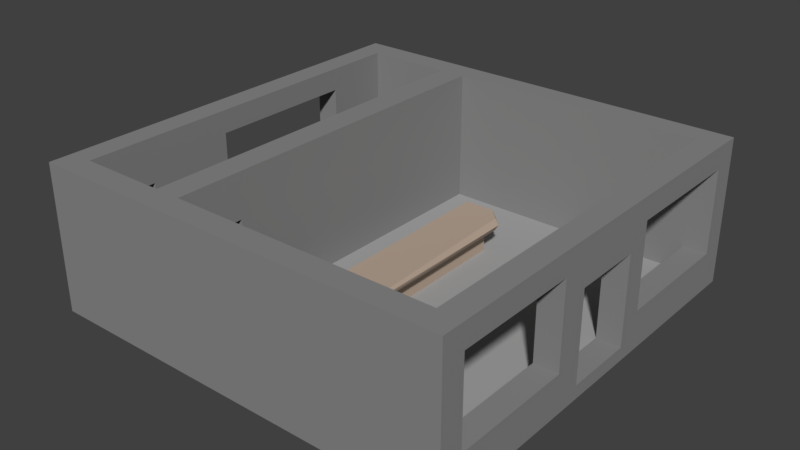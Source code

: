 # Source: Building.blend  (saved by Blender 2.79.0; exported with 4.5.12 LTS)
import bpy
from mathutils import Matrix  # noqa: F401  (used for matrix-valued properties, if any)

bpy.ops.wm.read_factory_settings(use_empty=True)
scene = bpy.context.scene
scene.name = 'Scene'

# ---- collections
col_collection_1 = bpy.data.collections.new('Collection 1'); scene.collection.children.link(col_collection_1)

# ---- materials (node trees are filled in below, after node groups)
mat_building_color = bpy.data.materials.new('Building Color')
mat_building_color.alpha_threshold = 0.0
mat_building_color.use_transparent_shadow = False
mat_building_color.diffuse_color = (0.2529, 0.2529, 0.2529, 1.0)
mat_building_color.specular_color = (0.9972, 0.7082, 1.0)
mat_building_color.roughness = 0.5
mat_building_color.specular_intensity = 0.0
mat_chalk_board = bpy.data.materials.new('Chalk Board')
mat_chalk_board.alpha_threshold = 0.0
mat_chalk_board.use_transparent_shadow = False
mat_chalk_board.diffuse_color = (0.03411, 0.03411, 0.03411, 1.0)
mat_chalk_board.roughness = 0.5
mat_chalk_board.specular_intensity = 0.0
mat_floor = bpy.data.materials.new('Floor')
mat_floor.alpha_threshold = 0.0
mat_floor.use_transparent_shadow = False
mat_floor.diffuse_color = (0.3757, 0.3757, 0.3757, 1.0)
mat_floor.roughness = 0.5
mat_counter = bpy.data.materials.new('Counter')
mat_counter.alpha_threshold = 0.0
mat_counter.use_transparent_shadow = False
mat_counter.diffuse_color = (0.4869, 0.3815, 0.2997, 1.0)
mat_counter.roughness = 0.5
mat_counter.specular_intensity = 0.0

# ---- material node trees

# ---- world
world_world = bpy.data.worlds.new('World'); scene.world = world_world
world_world.color = (0.05088, 0.05088, 0.05088)
world_world.use_sun_shadow = False
world_world.sun_shadow_jitter_overblur = 0.0
world_world.cycles.sampling_method = 'MANUAL'

# ---- meshes
me_cube_002 = bpy.data.meshes.new('Cube.002')
me_cube_002.from_pydata([(-1.0, 4.371e-08, 9.795), (-1.0, 0.06506, 9.795), (-1.0, -4.371e-08, -9.795), (-1.0, 0.06506, -9.795), (1.0, 4.371e-08, 9.795), (1.0, 0.06506, 9.795), (1.0, -4.371e-08, -9.795), (1.0, 0.06506, -9.795), (0.8867, -4.371e-08, -9.795), (-0.8867, -4.371e-08, -9.795), (-0.8867, 0.06506, -9.795), (0.8867, 0.06506, -9.795), (-0.8867, 4.371e-08, 9.795), (0.8867, 4.371e-08, 9.795), (0.8867, 0.06506, 9.795), (-0.8867, 0.06506, 9.795), (-1.0, -3.876e-08, -8.685), (-1.0, 3.876e-08, 8.685), (-1.0, 0.06506, 8.685), (-1.0, 0.06506, -8.685), (1.0, 3.876e-08, 8.685), (1.0, -3.876e-08, -8.685), (1.0, 0.06506, -8.685), (1.0, 0.06506, 8.685), (0.8867, 0.06506, -8.685), (0.8867, 0.06506, 8.685), (-0.8867, 0.06506, -8.685), (-0.8867, 0.06506, 8.685), (-0.8867, -3.876e-08, -8.685), (-0.8867, 3.876e-08, 8.685), (0.8867, -3.876e-08, -8.685), (0.8867, 3.876e-08, 8.685), (1.0, 0.06506, -2.686), (1.0, 0.06506, 2.931), (0.8867, 0.06506, -2.686), (0.8867, 0.06506, 2.931), (1.0, 0.06506, 1.628), (0.8867, 0.06506, 1.628), (0.8867, 0.06506, -1.628), (1.0, 0.06506, -1.628), (0.8867, 0.1863, -9.795), (1.0, 0.1863, -9.795), (1.0, 0.1863, 8.685), (1.0, 0.1863, 9.795), (0.8867, 0.1863, 8.685), (1.0, 0.1863, -8.685), (1.0, 0.1863, 2.931), (0.8867, 0.1863, -8.685), (0.8867, 0.1863, 2.931), (1.0, 0.1863, -2.686), (1.0, 0.1863, 1.628), (0.8867, 0.1863, -2.686), (0.8867, 0.1863, 1.628), (0.8867, 0.1863, -1.628), (1.0, 0.1863, -1.628), (0.8867, 0.589, -9.795), (1.0, 0.589, -9.795), (1.0, 0.589, 8.685), (1.0, 0.589, 9.795), (0.8867, 0.589, 8.685), (1.0, 0.589, -8.685), (1.0, 0.589, 1.628), (1.0, 0.589, 2.931), (0.8867, 0.589, 1.628), (1.0, 0.589, -2.686), (0.8867, 0.589, -2.686), (1.0, 0.589, -1.628), (1.0, 0.6987, -9.795), (1.0, 0.6987, 8.685), (1.0, 0.6987, 9.795), (0.8867, 0.6987, 9.795), (1.0, 0.6987, 1.628), (0.8867, 0.6987, 1.628), (1.0, 0.6987, -2.686), (0.8867, 0.6987, -2.686), (0.8867, 0.589, 2.931), (1.0, 0.6987, 2.931), (0.8867, 0.6987, 2.931), (1.0, 0.6987, -8.685), (0.8867, 0.589, -1.628), (0.8867, 0.6987, -1.628), (1.0, 0.6987, -1.628), (-0.8867, 0.1863, -9.795), (-0.8867, 0.1863, -8.685), (-1.0, 0.589, -9.795), (-1.0, 0.6987, -8.685), (-1.0, 0.6987, -9.795), (-0.8867, 0.6987, -9.795), (-0.8867, 0.589, -9.795), (0.8867, 0.589, -8.685), (0.8867, 0.6987, -9.795), (0.8867, 0.6987, -8.685), (-0.8867, 0.6987, -8.685), (0.8867, 0.1863, 9.795), (0.8867, 0.589, 9.795), (-0.8867, 0.589, 8.685), (0.8867, 0.6987, 8.685), (-0.8867, 0.1863, 9.795), (-1.0, 0.1863, 9.795), (-0.8867, 0.1863, 8.685), (-1.0, 0.1863, 8.685), (-0.8867, 0.589, 9.795), (-1.0, 0.589, 9.795), (-1.0, 0.589, 8.685), (-0.8867, 0.6987, 9.795), (-1.0, 0.6987, 9.795), (-0.8867, 0.6987, 8.685), (-1.0, 0.6987, 8.685), (-1.0, 0.06506, 5.675), (-0.8867, 0.06506, 5.675), (-1.0, 0.589, -8.685), (-0.8867, 0.589, -8.685), (-0.8867, 0.589, 5.675), (-1.0, 0.06506, 1.61), (-1.0, 0.06506, -5.539), (-0.8867, 0.06506, -5.539), (-0.8867, 0.06506, 1.61), (-1.0, 0.589, -5.539), (-0.8867, 0.589, 1.61), (-1.0, 0.1863, 1.61), (-1.0, 0.1863, -5.539), (-0.8867, 0.1863, -5.539), (-0.8867, 0.1863, 1.61), (-0.8867, 0.589, -5.539), (-1.0, 0.6987, -5.539), (-0.8867, 0.6987, -5.539), (-1.0, 0.589, 1.61), (-1.0, 0.6987, 1.61), (-0.8867, 0.6987, 1.61), (-1.0, 0.589, 5.675), (-1.0, 0.6987, 5.675), (-0.8867, 0.6987, 5.675), (0.8867, 0.4893, 1.628), (1.0, 0.4893, 1.628), (0.8867, 0.4893, -1.628), (1.0, 0.4893, -1.628), (-1.0, 0.4893, 8.685), (-0.8867, 0.4893, 8.685), (-0.8867, 0.4893, 5.675), (-1.0, 0.4893, 5.675), (-0.4687, 0.06506, 8.685), (-0.4687, 0.06506, -8.685), (-0.3449, 0.06506, 8.685), (-0.3449, 0.06506, -8.685), (-0.4687, 0.06506, 5.675), (-0.3449, 0.06506, 5.675), (-0.4687, 0.1863, -8.685), (-0.3449, 0.1863, -8.685), (-0.3449, 0.1863, 5.675), (-0.4687, 0.1863, 5.675), (-0.4687, 0.589, -8.685), (-0.3449, 0.589, -8.685), (-0.3449, 0.589, 5.675), (-0.4687, 0.589, 5.675), (-0.4687, 0.6987, -8.685), (-0.3449, 0.6987, -8.685), (-0.3449, 0.6987, 5.675), (-0.4687, 0.6987, 5.675), (-0.4687, 0.589, 8.685), (-0.3449, 0.589, 8.685), (-0.4687, 0.6987, 8.685), (-0.3449, 0.6987, 8.685), (-0.4687, 0.4893, 5.675), (-0.3449, 0.4893, 5.675), (-0.4687, 0.4893, 8.685), (-0.3449, 0.4893, 8.685), (-0.02987, 0.06506, 8.685), (0.1216, 0.06506, 8.685), (-0.04123, 0.06506, -4.716), (0.1019, 0.06506, -4.716), (-0.02987, 0.1749, 8.685), (0.1216, 0.1863, 8.685), (-0.04123, 0.19, -4.716), (0.1019, 0.1863, -4.716), (-0.02987, 0.2468, 8.685), (0.1216, 0.2468, 8.685), (-0.04123, 0.2468, -4.716), (0.1019, 0.2468, -4.716), (0.1601, 0.1863, -4.717), (0.1798, 0.1863, 8.684), (0.1798, 0.2468, 8.684), (0.1601, 0.2468, -4.717), (-0.04123, 0.19, -5.287), (0.1019, 0.1863, -5.287), (-0.04123, 0.2468, -5.287), (0.1019, 0.2468, -5.287), (-0.02987, 0.2108, 8.685), (0.1106, 0.2165, -5.38), (-0.04123, 0.2184, -4.716), (-0.04123, 0.2184, -5.373), (0.1775, 0.2165, -4.725), (0.1885, 0.2165, 8.684)], [], [(16, 19, 3, 2), (8, 11, 7, 6), (20, 23, 5, 4), (12, 15, 1, 0), (31, 20, 4, 13), (15, 27, 99, 97), (25, 14, 93, 44), (25, 167, 166, 142, 140, 27, 99, 44), (17, 29, 12, 0), (29, 31, 13, 12), (4, 5, 14, 13), (13, 14, 15, 12), (2, 3, 10, 9), (9, 10, 11, 8), (9, 8, 30, 28), (28, 30, 31, 29), (2, 9, 28, 16), (16, 28, 29, 17), (11, 10, 82, 40), (24, 143, 145, 142, 166, 168, 169, 167, 25, 35, 37, 38, 34), (7, 11, 40, 41), (26, 19, 110, 111), (8, 6, 21, 30), (30, 21, 20, 31), (6, 7, 22, 21), (21, 22, 32, 39, 36, 33, 23, 20), (0, 1, 18, 17), (17, 18, 108, 113, 114, 19, 16), (22, 7, 41, 45), (38, 39, 54, 53), (39, 32, 49, 54), (37, 36, 39, 38), (14, 5, 43, 93), (41, 40, 55, 56), (49, 51, 65, 64), (49, 45, 47, 51), (40, 47, 89, 55), (42, 46, 48, 44), (47, 45, 60, 89), (23, 33, 46, 42), (32, 22, 45, 49), (11, 24, 47, 40), (33, 36, 50, 46), (35, 25, 44, 48), (5, 23, 42, 43), (24, 34, 51, 47), (36, 37, 52, 50), (37, 35, 48, 52), (34, 38, 53, 51), (66, 64, 73, 81), (62, 61, 71, 76), (65, 79, 80, 74), (55, 89, 91, 90), (48, 46, 62, 75), (43, 42, 57, 58), (50, 52, 63, 61), (46, 50, 61, 62), (93, 43, 58, 94), (51, 53, 79, 65), (44, 93, 94, 59), (54, 49, 64, 66), (52, 48, 75, 63), (45, 41, 56, 60), (53, 54, 66, 79), (42, 44, 59, 57), (69, 68, 96, 70), (90, 91, 78, 67), (76, 71, 72, 77), (80, 81, 73, 74), (63, 75, 77, 72), (56, 55, 90, 67), (96, 68, 76, 77), (58, 57, 68, 69), (94, 58, 69, 70), (65, 74, 91, 89), (59, 94, 70, 96), (60, 56, 67, 78), (129, 112, 138, 139), (68, 57, 62, 76), (57, 59, 75, 62), (59, 96, 77, 75), (64, 65, 89, 60), (73, 64, 60, 78), (74, 73, 78, 91), (71, 61, 66, 81), (63, 72, 80, 79), (72, 71, 81, 80), (40, 82, 88, 55), (26, 141, 143, 24, 47, 83), (10, 26, 83, 82), (3, 19, 110, 84), (26, 10, 88, 111), (10, 3, 84, 88), (87, 86, 85, 92), (84, 110, 85, 86), (92, 85, 124, 125), (88, 84, 86, 87), (111, 89, 91, 92), (83, 47, 89, 111), (82, 83, 111, 88), (90, 87, 92, 91), (55, 88, 87, 90), (99, 97, 101, 95), (15, 14, 93, 97), (59, 95, 106, 96), (97, 93, 94, 101), (44, 99, 95, 59), (96, 106, 104, 70), (95, 101, 104, 106), (101, 94, 70, 104), (100, 98, 102, 103), (18, 1, 98, 100), (1, 15, 97, 98), (27, 18, 100, 99), (98, 97, 101, 102), (99, 100, 103, 95), (106, 107, 105, 104), (103, 102, 105, 107), (102, 101, 104, 105), (109, 108, 18, 27), (115, 26, 111, 123), (108, 109, 112, 129), (19, 114, 117, 110), (116, 113, 126, 118), (109, 116, 118, 112), (115, 123, 117, 114), (111, 110, 117, 123), (115, 114, 120, 121), (119, 122, 121, 120), (113, 116, 122, 119), (116, 115, 121, 122), (114, 113, 119, 120), (123, 125, 128, 118), (85, 110, 117, 124), (111, 92, 125, 123), (117, 123, 118, 126), (124, 117, 126, 127), (125, 124, 127, 128), (130, 129, 103, 107), (127, 126, 129, 130), (128, 127, 130, 131), (118, 128, 131, 112), (131, 130, 107, 106), (112, 131, 106, 95), (103, 129, 139, 136), (133, 132, 134, 135), (139, 138, 137, 136), (63, 79, 134, 132), (66, 61, 133, 135), (112, 95, 137, 138), (79, 66, 135, 134), (61, 63, 132, 133), (95, 103, 136, 137), (108, 129, 126, 113), (140, 144, 141, 26, 115, 116, 109, 27), (142, 145, 144, 140), (141, 144, 149, 146), (146, 149, 153, 150), (143, 141, 146, 147), (145, 143, 147, 148), (144, 145, 148, 149), (151, 150, 154, 155), (147, 146, 150, 151), (149, 148, 152, 153), (148, 147, 151, 152), (157, 156, 155, 154), (152, 159, 165, 163), (152, 151, 155, 156), (150, 153, 157, 154), (152, 156, 161, 159), (157, 153, 158, 160), (156, 157, 160, 161), (162, 163, 165, 164), (153, 152, 163, 162), (158, 153, 162, 164), (169, 168, 172, 173), (176, 177, 185, 184), (166, 167, 171, 170), (167, 169, 173, 171), (168, 166, 170, 172), (175, 177, 176, 174), (171, 173, 178, 179), (181, 185, 177), (177, 175, 180, 181), (187, 189, 184, 185), (172, 170, 186, 188), (173, 172, 182, 183), (178, 173, 183), (176, 184, 189, 188), (187, 190, 178, 183), (188, 186, 174, 176), (179, 178, 190, 191), (188, 189, 182, 172), (191, 190, 181, 180), (185, 181, 190, 187), (183, 182, 189, 187)])
me_cube_002.polygons.foreach_set('material_index', [0, 0, 0, 0, 0, 0, 0, 0, 0, 0, 0, 0, 0, 0, 0, 0, 0, 0, 0, 2, 0, 0, 0, 0, 0, 0, 0, 0, 0, 0, 0, 0, 0, 0, 0, 0, 0, 0, 0, 0, 0, 0, 0, 0, 0, 0, 0, 0, 0, 0, 0, 0, 0, 0, 0, 0, 0, 0, 0, 0, 0, 0, 0, 0, 0, 0, 0, 0, 0, 0, 0, 0, 0, 0, 0, 0, 0, 0, 0, 0, 0, 0, 0, 0, 0, 0, 0, 0, 0, 0, 0, 0, 0, 0, 0, 0, 0, 0, 0, 0, 0, 0, 0, 0, 0, 0, 0, 0, 0, 0, 0, 0, 0, 0, 0, 0, 0, 0, 0, 0, 0, 0, 0, 0, 0, 0, 0, 0, 0, 0, 0, 0, 0, 0, 0, 0, 0, 0, 0, 0, 0, 0, 0, 0, 0, 0, 0, 0, 0, 0, 0, 0, 0, 0, 2, 2, 0, 0, 0, 0, 0, 0, 0, 0, 0, 0, 0, 0, 0, 0, 0, 0, 0, 0, 0, 3, 3, 0, 3, 3, 3, 3, 3, 3, 3, 3, 3, 3, 3, 3, 3, 3, 3, 3, 3, 3])
me_cube_002.materials.append(mat_building_color)
me_cube_002.materials.append(mat_chalk_board)
me_cube_002.materials.append(mat_floor)
me_cube_002.materials.append(mat_counter)
me_cube_002.use_remesh_preserve_volume = False
me_cube_002.use_remesh_preserve_attributes = False
me_cube_002.use_mirror_vertex_groups = False
me_cube_002.update()

# ---- objects
ob_cube = bpy.data.objects.new('Cube', me_cube_002)

# ---- transforms, parenting, visibility, modifiers, constraints
ob_cube.location = (0.0, 0.0, 0.0)
ob_cube.rotation_euler = (1.571, 0.0, 0.0)
ob_cube.scale = (34.34, 34.34, 3.505)
ob_cube.lineart.crease_threshold = 0.0

# ---- collection membership
col_collection_1.objects.link(ob_cube)

# ---- scene / render settings (as saved in the file)
scene.frame_start = 1; scene.frame_end = 250; scene.frame_set(1)
scene.render.engine = 'BLENDER_EEVEE_NEXT'
scene.render.resolution_percentage = 50
scene.render.dither_intensity = 0.0
scene.cycles.use_denoising = False
scene.cycles.samples = 128
scene.cycles.sampling_pattern = 'TABULATED_SOBOL'
scene.cycles.use_adaptive_sampling = False
scene.cycles.use_light_tree = False
scene.cycles.blur_glossy = 0.0
scene.cycles.sample_clamp_indirect = 0.0
scene.view_settings.view_transform = 'Standard'
bpy.context.view_layer.update()

# ---- added for rendering (the .blend has no active camera and no usable light): camera, sun
cam_auto = bpy.data.cameras.new('AutoCamera')
cam_auto.lens = 50.0
cam_auto.sensor_width = 36.0
cam_auto.clip_end = 1624.35
ob_auto_camera = bpy.data.objects.new('AutoCamera', cam_auto)
scene.collection.objects.link(ob_auto_camera)
ob_auto_camera.location = (92.5558, -111.067, 86.0404)
ob_auto_camera.rotation_euler = (1.09748, -7.21219e-08, 0.694738)
scene.camera = ob_auto_camera
light_auto_sun = bpy.data.lights.new('AutoSun', 'SUN')
light_auto_sun.energy = 3.0
light_auto_sun.angle = 0.0523599
ob_auto_sun = bpy.data.objects.new('AutoSun', light_auto_sun)
scene.collection.objects.link(ob_auto_sun)
ob_auto_sun.rotation_euler = (0.872665, 0.174533, 0.523599)
bpy.context.view_layer.update()
